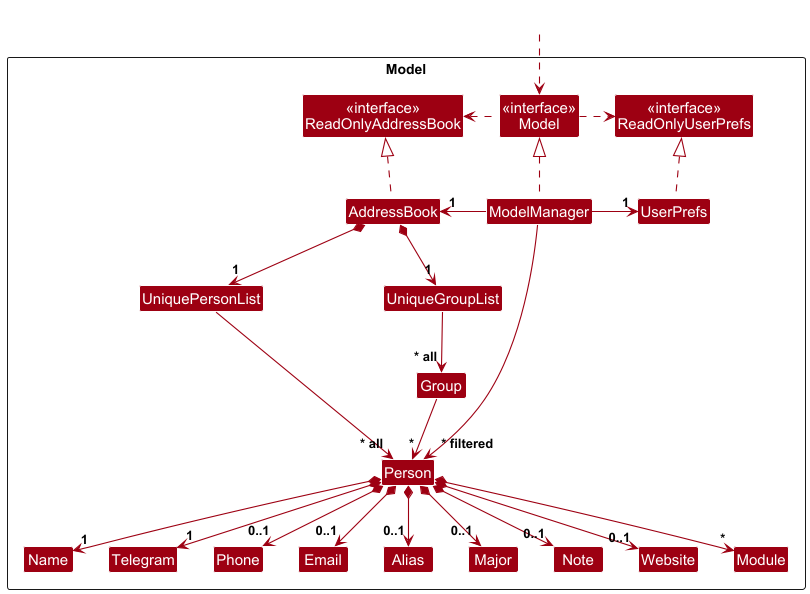

The diagram above was rendered by PlantUML. Its source (embedded in the PNG):
@startuml
!include style.puml
skinparam arrowThickness 1.1
skinparam arrowColor MODEL_COLOR
skinparam classBackgroundColor MODEL_COLOR

Package Model as ModelPackage <<Rectangle>>{
Class "<<interface>>\nReadOnlyAddressBook" as ReadOnlyAddressBook
Class "<<interface>>\nReadOnlyUserPrefs" as ReadOnlyUserPrefs
Class "<<interface>>\nModel" as Model
Class AddressBook
Class ModelManager
Class UserPrefs

Class UniquePersonList
Class UniqueGroupList
Class Group
Class Person
Class Name
Class Telegram
Class Phone
Class Email
Class Alias
Class Major
Class Note
Class Website
Class Module

Class I #FFFFFF
}

Class HiddenOutside #FFFFFF
HiddenOutside ..> Model

AddressBook .up.|> ReadOnlyAddressBook

ModelManager .up.|> Model
Model .right.> ReadOnlyUserPrefs
Model .left.> ReadOnlyAddressBook
ModelManager -left-> "1" AddressBook
ModelManager -right-> "1" UserPrefs
UserPrefs .up.|> ReadOnlyUserPrefs

AddressBook *--> "1" UniquePersonList
AddressBook *--> "1" UniqueGroupList
UniquePersonList --> "~* all" Person
UniqueGroupList --> "~* all" Group
Group --> "~*" Person
Person *--> "1" Name
Person *--> "1" Telegram
Person *--> "0..1" Phone
Person *--> "0..1" Email
Person *--> "0..1" Alias
Person *--> "0..1" Major
Person *--> "0..1" Note
Person *--> "0..1" Website
Person *--> "*" Module

Person -[hidden]up--> I
UniquePersonList -[hidden]right-> I

ModelManager --> "~* filtered" Person
@enduml